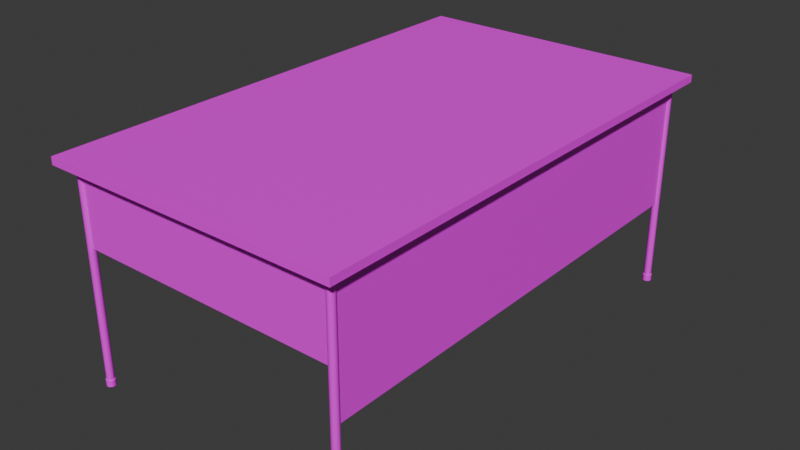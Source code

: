 # Source: office_table.blend  (saved by Blender 4.5.90; exported with 4.5.12 LTS)
import bpy
from mathutils import Matrix  # noqa: F401  (used for matrix-valued properties, if any)

bpy.ops.wm.read_factory_settings(use_empty=True)
scene = bpy.context.scene
scene.name = 'Scene'

# ---- images (referenced by path relative to the original .blend; pixels are not part of the script)
import os
ASSET_DIR = os.environ.get("B2B_ASSET_DIR", "")  # directory of the original .blend (textures are referenced by path, not embedded)
HERE = os.path.dirname(os.path.abspath(__file__))  # packed textures are extracted next to this script under _unpacked/

def load_image(name, relpath, width, height, colorspace="sRGB"):
    """Load a texture the original file referenced (path relative to the .blend, or extracted next to this script)."""
    p = next((c for c in (os.path.join(HERE, relpath), os.path.join(ASSET_DIR, relpath)) if relpath and os.path.exists(c)), "")
    if p:
        img = bpy.data.images.load(p, check_existing=True)
        img.name = name
    else:  # same state as the original file: an image datablock whose file is absent (Cycles renders it pink)
        img = bpy.data.images.new(name, width, height)
        img.source = "FILE"
        img.filepath = "//" + (relpath or name)
    img.colorspace_settings.name = colorspace
    return img
img_pale_wood_png = load_image('pale_wood.png', 'pale_wood.png', 1024, 1024, 'sRGB')
img_black_plastic_png = load_image('black_plastic.png', 'black_plastic.png', 1024, 1024, 'sRGB')

# ---- materials (node trees are filled in below, after node groups)
mat_wood = bpy.data.materials.new('wood')
mat_wood.alpha_threshold = 0.0
mat_wood.roughness = 0.5
mat_wood.line_color = (0.0, 0.0, 0.0, 1.0)
mat_black_plastic = bpy.data.materials.new('black_plastic')

# ---- material node trees
mat_wood.use_nodes = True; mat_wood.node_tree.nodes.clear()
_N = mat_wood.node_tree.nodes; _L = mat_wood.node_tree.links
n0 = _N.new('ShaderNodeOutputMaterial'); n0.name = 'Material Output'; n0.location = (200, 100)
n1 = _N.new('ShaderNodeBsdfPrincipled'); n1.name = 'Principled BSDF'; n1.location = (-200, 100)
n1.inputs[3].default_value = 1.45
n2 = _N.new('ShaderNodeTexImage'); n2.name = 'Текстура изображения'; n2.location = (-490, 80)
n2.image = img_pale_wood_png
_L.new(n1.outputs[0], n0.inputs[0])
_L.new(n2.outputs[0], n1.inputs[0])
n0.is_active_output = True
mat_black_plastic.use_nodes = True; mat_black_plastic.node_tree.nodes.clear()
_N = mat_black_plastic.node_tree.nodes; _L = mat_black_plastic.node_tree.links
n0 = _N.new('ShaderNodeBsdfPrincipled'); n0.name = 'Принципиальный BSDF'; n0.location = (-200, 100)
n1 = _N.new('ShaderNodeOutputMaterial'); n1.name = 'Вывод материала'; n1.location = (200, 100)
n2 = _N.new('ShaderNodeTexImage'); n2.name = 'Текстура изображения'; n2.location = (-490, 80)
n2.image = img_black_plastic_png
_L.new(n0.outputs[0], n1.inputs[0])
_L.new(n2.outputs[0], n0.inputs[0])
n1.is_active_output = True

# ---- world
world_world = bpy.data.worlds.new('World'); scene.world = world_world
world_world.use_nodes = True; world_world.node_tree.nodes.clear()
_N = world_world.node_tree.nodes; _L = world_world.node_tree.links
n0 = _N.new('ShaderNodeOutputWorld'); n0.name = 'World Output'; n0.location = (200, 100)
n1 = _N.new('ShaderNodeBackground'); n1.name = 'Background'; n1.location = (-200, 100)
n1.inputs[0].default_value = (0.05088, 0.05088, 0.05088, 1.0)
_L.new(n1.outputs[0], n0.inputs[0])
n0.is_active_output = True
world_world.color = (0.05088, 0.05088, 0.05088)
world_world.sun_shadow_jitter_overblur = 0.0

# ---- meshes
me_cube = bpy.data.meshes.new('Cube')
me_cube.from_pydata([(1.0, 1.0, 1.889), (1.0, -1.0, 1.889), (-1.0, 1.0, 1.889), (-1.0, -1.0, 1.889), (1.0, -1.0, 1.956), (-1.0, -1.0, 1.956), (1.0, 1.0, 1.956), (-1.0, 1.0, 1.956), (0.8958, -0.925, 0.7778), (0.8958, -0.925, 1.889), (0.8958, 0.925, 0.7778), (0.8958, 0.925, 1.889), (0.9125, -0.925, 0.7778), (0.9125, -0.925, 1.889), (0.9125, 0.925, 0.7778), (0.9125, 0.925, 1.889), (0.8833, 0.932, 1.222), (0.8833, 0.932, 1.889), (-0.8833, 0.932, 1.222), (-0.8833, 0.932, 1.889), (0.8833, 0.942, 1.222), (0.8833, 0.942, 1.889), (-0.8833, 0.942, 1.222), (-0.8833, 0.942, 1.889), (0.8833, -0.942, 1.222), (0.8833, -0.942, 1.889), (-0.8833, -0.942, 1.222), (-0.8833, -0.942, 1.889), (0.8833, -0.932, 1.222), (0.8833, -0.932, 1.889), (-0.8833, -0.932, 1.222), (-0.8833, -0.932, 1.889), (-0.9042, 0.952, 1.889), (-0.8917, 0.95, 1.889), (-0.8825, 0.9445, 1.889), (-0.8792, 0.937, 1.889), (-0.8825, 0.9295, 1.889), (-0.8917, 0.924, 1.889), (-0.9042, 0.922, 1.889), (-0.9167, 0.924, 1.889), (-0.9258, 0.9295, 1.889), (-0.9292, 0.937, 1.889), (-0.9258, 0.9445, 1.889), (-0.9167, 0.95, 1.889), (-0.9042, 0.952, 0.05667), (-0.8917, 0.95, 0.05667), (-0.8825, 0.9445, 0.05667), (-0.8792, 0.937, 0.05667), (-0.8825, 0.9295, 0.05667), (-0.8917, 0.924, 0.05667), (-0.9042, 0.922, 0.05667), (-0.9167, 0.924, 0.05667), (-0.9258, 0.9295, 0.05667), (-0.9292, 0.937, 0.05667), (-0.9258, 0.9445, 0.05667), (-0.9167, 0.95, 0.05667), (-0.9042, 0.955, 1.192e-07), (-0.8892, 0.9526, 1.192e-07), (-0.8782, 0.946, 1.192e-07), (-0.8742, 0.937, 1.192e-07), (-0.8782, 0.928, 1.192e-07), (-0.8892, 0.9214, 1.192e-07), (-0.9042, 0.919, 1.192e-07), (-0.9192, 0.9214, 1.192e-07), (-0.9301, 0.928, 1.192e-07), (-0.9342, 0.937, 1.192e-07), (-0.9301, 0.946, 1.192e-07), (-0.9192, 0.9526, 1.192e-07), (-0.9042, 0.955, 0.05667), (-0.8892, 0.9526, 0.05667), (-0.8782, 0.946, 0.05667), (-0.8742, 0.937, 0.05667), (-0.8782, 0.928, 0.05667), (-0.8892, 0.9214, 0.05667), (-0.9042, 0.919, 0.05667), (-0.9192, 0.9214, 0.05667), (-0.9301, 0.928, 0.05667), (-0.9342, 0.937, 0.05667), (-0.9301, 0.946, 0.05667), (-0.9192, 0.9526, 0.05667), (0.9042, 0.952, 1.889), (0.8917, 0.95, 1.889), (0.8825, 0.9445, 1.889), (0.8792, 0.937, 1.889), (0.8825, 0.9295, 1.889), (0.8917, 0.924, 1.889), (0.9042, 0.922, 1.889), (0.9167, 0.924, 1.889), (0.9258, 0.9295, 1.889), (0.9292, 0.937, 1.889), (0.9258, 0.9445, 1.889), (0.9167, 0.95, 1.889), (0.9042, 0.952, 0.05667), (0.8917, 0.95, 0.05667), (0.8825, 0.9445, 0.05667), (0.8792, 0.937, 0.05667), (0.8825, 0.9295, 0.05667), (0.8917, 0.924, 0.05667), (0.9042, 0.922, 0.05667), (0.9167, 0.924, 0.05667), (0.9258, 0.9295, 0.05667), (0.9292, 0.937, 0.05667), (0.9258, 0.9445, 0.05667), (0.9167, 0.95, 0.05667), (0.9042, 0.955, 1.192e-07), (0.8892, 0.9526, 1.192e-07), (0.8782, 0.946, 1.192e-07), (0.8742, 0.937, 1.192e-07), (0.8782, 0.928, 1.192e-07), (0.8892, 0.9214, 1.192e-07), (0.9042, 0.919, 1.192e-07), (0.9192, 0.9214, 1.192e-07), (0.9301, 0.928, 1.192e-07), (0.9342, 0.937, 1.192e-07), (0.9301, 0.946, 1.192e-07), (0.9192, 0.9526, 1.192e-07), (0.9042, 0.955, 0.05667), (0.8892, 0.9526, 0.05667), (0.8782, 0.946, 0.05667), (0.8742, 0.937, 0.05667), (0.8782, 0.928, 0.05667), (0.8892, 0.9214, 0.05667), (0.9042, 0.919, 0.05667), (0.9192, 0.9214, 0.05667), (0.9301, 0.928, 0.05667), (0.9342, 0.937, 0.05667), (0.9301, 0.946, 0.05667), (0.9192, 0.9526, 0.05667), (-0.9042, -0.952, 1.889), (-0.8917, -0.95, 1.889), (-0.8825, -0.9445, 1.889), (-0.8792, -0.937, 1.889), (-0.8825, -0.9295, 1.889), (-0.8917, -0.924, 1.889), (-0.9042, -0.922, 1.889), (-0.9167, -0.924, 1.889), (-0.9258, -0.9295, 1.889), (-0.9292, -0.937, 1.889), (-0.9258, -0.9445, 1.889), (-0.9167, -0.95, 1.889), (-0.9042, -0.952, 0.05667), (-0.8917, -0.95, 0.05667), (-0.8825, -0.9445, 0.05667), (-0.8792, -0.937, 0.05667), (-0.8825, -0.9295, 0.05667), (-0.8917, -0.924, 0.05667), (-0.9042, -0.922, 0.05667), (-0.9167, -0.924, 0.05667), (-0.9258, -0.9295, 0.05667), (-0.9292, -0.937, 0.05667), (-0.9258, -0.9445, 0.05667), (-0.9167, -0.95, 0.05667), (-0.9042, -0.955, 1.192e-07), (-0.8892, -0.9526, 1.192e-07), (-0.8782, -0.946, 1.192e-07), (-0.8742, -0.937, 1.192e-07), (-0.8782, -0.928, 1.192e-07), (-0.8892, -0.9214, 1.192e-07), (-0.9042, -0.919, 1.192e-07), (-0.9192, -0.9214, 1.192e-07), (-0.9301, -0.928, 1.192e-07), (-0.9342, -0.937, 1.192e-07), (-0.9301, -0.946, 1.192e-07), (-0.9192, -0.9526, 1.192e-07), (-0.9042, -0.955, 0.05667), (-0.8892, -0.9526, 0.05667), (-0.8782, -0.946, 0.05667), (-0.8742, -0.937, 0.05667), (-0.8782, -0.928, 0.05667), (-0.8892, -0.9214, 0.05667), (-0.9042, -0.919, 0.05667), (-0.9192, -0.9214, 0.05667), (-0.9301, -0.928, 0.05667), (-0.9342, -0.937, 0.05667), (-0.9301, -0.946, 0.05667), (-0.9192, -0.9526, 0.05667), (0.9042, -0.952, 1.889), (0.8917, -0.95, 1.889), (0.8825, -0.9445, 1.889), (0.8792, -0.937, 1.889), (0.8825, -0.9295, 1.889), (0.8917, -0.924, 1.889), (0.9042, -0.922, 1.889), (0.9167, -0.924, 1.889), (0.9258, -0.9295, 1.889), (0.9292, -0.937, 1.889), (0.9258, -0.9445, 1.889), (0.9167, -0.95, 1.889), (0.9042, -0.952, 0.05667), (0.8917, -0.95, 0.05667), (0.8825, -0.9445, 0.05667), (0.8792, -0.937, 0.05667), (0.8825, -0.9295, 0.05667), (0.8917, -0.924, 0.05667), (0.9042, -0.922, 0.05667), (0.9167, -0.924, 0.05667), (0.9258, -0.9295, 0.05667), (0.9292, -0.937, 0.05667), (0.9258, -0.9445, 0.05667), (0.9167, -0.95, 0.05667), (0.9042, -0.955, 1.192e-07), (0.8892, -0.9526, 1.192e-07), (0.8782, -0.946, 1.192e-07), (0.8742, -0.937, 1.192e-07), (0.8782, -0.928, 1.192e-07), (0.8892, -0.9214, 1.192e-07), (0.9042, -0.919, 1.192e-07), (0.9192, -0.9214, 1.192e-07), (0.9301, -0.928, 1.192e-07), (0.9342, -0.937, 1.192e-07), (0.9301, -0.946, 1.192e-07), (0.9192, -0.9526, 1.192e-07), (0.9042, -0.955, 0.05667), (0.8892, -0.9526, 0.05667), (0.8782, -0.946, 0.05667), (0.8742, -0.937, 0.05667), (0.8782, -0.928, 0.05667), (0.8892, -0.9214, 0.05667), (0.9042, -0.919, 0.05667), (0.9192, -0.9214, 0.05667), (0.9301, -0.928, 0.05667), (0.9342, -0.937, 0.05667), (0.9301, -0.946, 0.05667), (0.9192, -0.9526, 0.05667), (-0.8333, 0.35, 1.0), (-0.8333, 0.35, 1.889), (-0.8333, 0.85, 1.0), (-0.8333, 0.85, 1.889), (0.3333, 0.35, 1.0), (0.3333, 0.35, 1.889), (0.3333, 0.85, 1.0), (0.3333, 0.85, 1.889), (-0.8333, 0.35, 1.444), (-0.8333, 0.85, 1.444), (0.3333, 0.85, 1.444), (0.3333, 0.35, 1.444), (-0.8333, 0.37, 1.48), (-0.8333, 0.37, 1.853), (-0.8333, 0.83, 1.853), (-0.8333, 0.83, 1.48), (-0.8333, 0.37, 1.036), (-0.8333, 0.37, 1.409), (-0.8333, 0.83, 1.409), (-0.8333, 0.83, 1.036), (0.08333, 0.37, 1.036), (0.08333, 0.37, 1.409), (0.08333, 0.83, 1.036), (0.08333, 0.83, 1.409), (0.08333, 0.37, 1.48), (0.08333, 0.37, 1.853), (0.08333, 0.83, 1.48), (0.08333, 0.83, 1.853)], [], [(0, 2, 7, 6), (3, 1, 4, 5), (1, 0, 6, 4), (2, 3, 5, 7), (7, 5, 4, 6), (3, 2, 0, 1), (8, 9, 11, 10), (10, 11, 15, 14), (14, 15, 13, 12), (12, 13, 9, 8), (10, 14, 12, 8), (15, 11, 9, 13), (16, 17, 19, 18), (18, 19, 23, 22), (22, 23, 21, 20), (20, 21, 17, 16), (18, 22, 20, 16), (23, 19, 17, 21), (24, 25, 27, 26), (26, 27, 31, 30), (30, 31, 29, 28), (28, 29, 25, 24), (26, 30, 28, 24), (31, 27, 25, 29), (44, 32, 33, 45), (45, 33, 34, 46), (46, 34, 35, 47), (47, 35, 36, 48), (48, 36, 37, 49), (49, 37, 38, 50), (50, 38, 39, 51), (51, 39, 40, 52), (52, 40, 41, 53), (53, 41, 42, 54), (33, 32, 43, 42, 41, 40, 39, 38, 37, 36, 35, 34), (54, 42, 43, 55), (55, 43, 32, 44), (46, 47, 71, 70), (53, 54, 78, 77), (50, 51, 75, 74), (47, 48, 72, 71), (54, 55, 79, 78), (44, 45, 69, 68), (51, 52, 76, 75), (48, 49, 73, 72), (55, 44, 68, 79), (45, 46, 70, 69), (52, 53, 77, 76), (49, 50, 74, 73), (56, 57, 58, 59, 60, 61, 62, 63, 64, 65, 66, 67), (67, 79, 68, 56), (66, 78, 79, 67), (65, 77, 78, 66), (64, 76, 77, 65), (63, 75, 76, 64), (62, 74, 75, 63), (61, 73, 74, 62), (60, 72, 73, 61), (59, 71, 72, 60), (58, 70, 71, 59), (57, 69, 70, 58), (56, 68, 69, 57), (92, 93, 81, 80), (93, 94, 82, 81), (94, 95, 83, 82), (95, 96, 84, 83), (96, 97, 85, 84), (97, 98, 86, 85), (98, 99, 87, 86), (99, 100, 88, 87), (100, 101, 89, 88), (101, 102, 90, 89), (81, 82, 83, 84, 85, 86, 87, 88, 89, 90, 91, 80), (102, 103, 91, 90), (103, 92, 80, 91), (94, 118, 119, 95), (101, 125, 126, 102), (98, 122, 123, 99), (95, 119, 120, 96), (102, 126, 127, 103), (92, 116, 117, 93), (99, 123, 124, 100), (96, 120, 121, 97), (103, 127, 116, 92), (93, 117, 118, 94), (100, 124, 125, 101), (97, 121, 122, 98), (104, 115, 114, 113, 112, 111, 110, 109, 108, 107, 106, 105), (115, 104, 116, 127), (114, 115, 127, 126), (113, 114, 126, 125), (112, 113, 125, 124), (111, 112, 124, 123), (110, 111, 123, 122), (109, 110, 122, 121), (108, 109, 121, 120), (107, 108, 120, 119), (106, 107, 119, 118), (105, 106, 118, 117), (104, 105, 117, 116), (140, 141, 129, 128), (141, 142, 130, 129), (142, 143, 131, 130), (143, 144, 132, 131), (144, 145, 133, 132), (145, 146, 134, 133), (146, 147, 135, 134), (147, 148, 136, 135), (148, 149, 137, 136), (149, 150, 138, 137), (129, 130, 131, 132, 133, 134, 135, 136, 137, 138, 139, 128), (150, 151, 139, 138), (151, 140, 128, 139), (142, 166, 167, 143), (149, 173, 174, 150), (146, 170, 171, 147), (143, 167, 168, 144), (150, 174, 175, 151), (140, 164, 165, 141), (147, 171, 172, 148), (144, 168, 169, 145), (151, 175, 164, 140), (141, 165, 166, 142), (148, 172, 173, 149), (145, 169, 170, 146), (152, 163, 162, 161, 160, 159, 158, 157, 156, 155, 154, 153), (163, 152, 164, 175), (162, 163, 175, 174), (161, 162, 174, 173), (160, 161, 173, 172), (159, 160, 172, 171), (158, 159, 171, 170), (157, 158, 170, 169), (156, 157, 169, 168), (155, 156, 168, 167), (154, 155, 167, 166), (153, 154, 166, 165), (152, 153, 165, 164), (188, 176, 177, 189), (189, 177, 178, 190), (190, 178, 179, 191), (191, 179, 180, 192), (192, 180, 181, 193), (193, 181, 182, 194), (194, 182, 183, 195), (195, 183, 184, 196), (196, 184, 185, 197), (197, 185, 186, 198), (177, 176, 187, 186, 185, 184, 183, 182, 181, 180, 179, 178), (198, 186, 187, 199), (199, 187, 176, 188), (190, 191, 215, 214), (197, 198, 222, 221), (194, 195, 219, 218), (191, 192, 216, 215), (198, 199, 223, 222), (188, 189, 213, 212), (195, 196, 220, 219), (192, 193, 217, 216), (199, 188, 212, 223), (189, 190, 214, 213), (196, 197, 221, 220), (193, 194, 218, 217), (200, 201, 202, 203, 204, 205, 206, 207, 208, 209, 210, 211), (211, 223, 212, 200), (210, 222, 223, 211), (209, 221, 222, 210), (208, 220, 221, 209), (207, 219, 220, 208), (206, 218, 219, 207), (205, 217, 218, 206), (204, 216, 217, 205), (203, 215, 216, 204), (202, 214, 215, 203), (201, 213, 214, 202), (200, 212, 213, 201), (241, 242, 247, 245), (233, 227, 231, 234), (234, 231, 229, 235), (235, 229, 225, 232), (226, 230, 228, 224), (231, 227, 225, 229), (228, 235, 232, 224), (230, 234, 235, 228), (226, 233, 234, 230), (239, 236, 248, 250), (232, 225, 237, 236), (225, 227, 238, 237), (227, 233, 239, 238), (233, 232, 236, 239), (224, 232, 241, 240), (232, 233, 242, 241), (233, 226, 243, 242), (226, 224, 240, 243), (244, 245, 247, 246), (240, 241, 245, 244), (237, 238, 251, 249), (242, 243, 246, 247), (236, 237, 249, 248), (243, 240, 244, 246), (238, 239, 250, 251), (248, 249, 251, 250)])
me_cube.polygons.foreach_set('use_smooth', [0, 0, 0, 0, 0, 0, 0, 0, 0, 0, 0, 0, 0, 0, 0, 0, 0, 0, 0, 0, 0, 0, 0, 0, 1, 1, 1, 1, 1, 1, 1, 1, 1, 1, 1, 1, 1, 1, 1, 1, 1, 1, 1, 1, 1, 1, 1, 1, 1, 1, 1, 1, 1, 1, 1, 1, 1, 1, 1, 1, 1, 1, 1, 1, 1, 1, 1, 1, 1, 1, 1, 1, 1, 1, 1, 1, 1, 1, 1, 1, 1, 1, 1, 1, 1, 1, 1, 1, 1, 1, 1, 1, 1, 1, 1, 1, 1, 1, 1, 1, 1, 1, 1, 1, 1, 1, 1, 1, 1, 1, 1, 1, 1, 1, 1, 1, 1, 1, 1, 1, 1, 1, 1, 1, 1, 1, 1, 1, 1, 1, 1, 1, 1, 1, 1, 1, 1, 1, 1, 1, 1, 1, 1, 1, 1, 1, 1, 1, 1, 1, 1, 1, 1, 1, 1, 1, 1, 1, 1, 1, 1, 1, 1, 1, 1, 1, 1, 1, 1, 1, 1, 1, 1, 1, 1, 1, 0, 0, 0, 0, 0, 0, 0, 0, 0, 0, 0, 0, 0, 0, 0, 0, 0, 0, 0, 0, 0, 0, 0, 0, 0, 0])
me_cube.polygons.foreach_set('material_index', [0, 0, 0, 0, 0, 0, 1, 1, 1, 1, 1, 1, 1, 1, 1, 1, 1, 1, 1, 1, 1, 1, 1, 1, 1, 1, 1, 1, 1, 1, 1, 1, 1, 1, 1, 1, 1, 1, 1, 1, 1, 1, 1, 1, 1, 1, 1, 1, 1, 1, 1, 1, 1, 1, 1, 1, 1, 1, 1, 1, 1, 1, 1, 1, 1, 1, 1, 1, 1, 1, 1, 1, 1, 1, 1, 1, 1, 1, 1, 1, 1, 1, 1, 1, 1, 1, 1, 1, 1, 1, 1, 1, 1, 1, 1, 1, 1, 1, 1, 1, 1, 1, 1, 1, 1, 1, 1, 1, 1, 1, 1, 1, 1, 1, 1, 1, 1, 1, 1, 1, 1, 1, 1, 1, 1, 1, 1, 1, 1, 1, 1, 1, 1, 1, 1, 1, 1, 1, 1, 1, 1, 1, 1, 1, 1, 1, 1, 1, 1, 1, 1, 1, 1, 1, 1, 1, 1, 1, 1, 1, 1, 1, 1, 1, 1, 1, 1, 1, 1, 1, 1, 1, 1, 1, 1, 1, 1, 1, 1, 1, 1, 1, 1, 1, 1, 1, 1, 1, 1, 1, 1, 1, 1, 1, 1, 1, 1, 1, 1, 1, 1, 1])
_k = set([(32, 33), (32, 43), (33, 34), (34, 35), (35, 36), (36, 37), (37, 38), (38, 39), (39, 40), (40, 41), (41, 42), (42, 43), (44, 45), (44, 55), (45, 46), (46, 47), (47, 48), (48, 49), (49, 50), (50, 51), (51, 52), (52, 53), (53, 54), (54, 55), (56, 57), (56, 67), (57, 58), (58, 59), (59, 60), (60, 61), (61, 62), (62, 63), (63, 64), (64, 65), (65, 66), (66, 67), (68, 69), (68, 79), (69, 70), (70, 71), (71, 72), (72, 73), (73, 74), (74, 75), (75, 76), (76, 77), (77, 78), (78, 79), (80, 81), (80, 91), (81, 82), (82, 83), (83, 84), (84, 85), (85, 86), (86, 87), (87, 88), (88, 89), (89, 90), (90, 91), (92, 93), (92, 103), (93, 94), (94, 95), (95, 96), (96, 97), (97, 98), (98, 99), (99, 100), (100, 101), (101, 102), (102, 103), (104, 105), (104, 115), (105, 106), (106, 107), (107, 108), (108, 109), (109, 110), (110, 111), (111, 112), (112, 113), (113, 114), (114, 115), (116, 117), (116, 127), (117, 118), (118, 119), (119, 120), (120, 121), (121, 122), (122, 123), (123, 124), (124, 125), (125, 126), (126, 127), (128, 129), (128, 139), (129, 130), (130, 131), (131, 132), (132, 133), (133, 134), (134, 135), (135, 136), (136, 137), (137, 138), (138, 139), (140, 141), (140, 151), (141, 142), (142, 143), (143, 144), (144, 145), (145, 146), (146, 147), (147, 148), (148, 149), (149, 150), (150, 151), (152, 153), (152, 163), (153, 154), (154, 155), (155, 156), (156, 157), (157, 158), (158, 159), (159, 160), (160, 161), (161, 162), (162, 163), (164, 165), (164, 175), (165, 166), (166, 167), (167, 168), (168, 169), (169, 170), (170, 171), (171, 172), (172, 173), (173, 174), (174, 175), (176, 177), (176, 187), (177, 178), (178, 179), (179, 180), (180, 181), (181, 182), (182, 183), (183, 184), (184, 185), (185, 186), (186, 187), (188, 189), (188, 199), (189, 190), (190, 191), (191, 192), (192, 193), (193, 194), (194, 195), (195, 196), (196, 197), (197, 198), (198, 199), (200, 201), (200, 211), (201, 202), (202, 203), (203, 204), (204, 205), (205, 206), (206, 207), (207, 208), (208, 209), (209, 210), (210, 211), (212, 213), (212, 223), (213, 214), (214, 215), (215, 216), (216, 217), (217, 218), (218, 219), (219, 220), (220, 221), (221, 222), (222, 223)])
me_cube.attributes.new('sharp_edge', 'BOOLEAN', 'EDGE').data.foreach_set('value', [ (min(e.vertices), max(e.vertices)) in _k for e in me_cube.edges])
_uv = me_cube.uv_layers.new(name='UVMap')
_uv.uv.foreach_set('vector', [0.5179, 0.001358, 0.5179, 0.4986, 0.5014, 0.4986, 0.5014, 0.001358, 0.5372, 0.001358, 0.5372, 0.4986, 0.5206, 0.4986, 0.5206, 0.001358, 0.5565, 0.001358, 0.5565, 0.4986, 0.5399, 0.4986, 0.5399, 0.001358, 0.5758, 0.001358, 0.5758, 0.4986, 0.5592, 0.4986, 0.5592, 0.001358, 0.4986, 0.4986, 0.001358, 0.4986, 0.001358, 0.001358, 0.4986, 0.001358, 0.001358, 0.5014, 0.4986, 0.5014, 0.4986, 0.9986, 0.001358, 0.9986, 0.2325, 0.3839, 0.004945, 0.3839, 0.004945, 0.004945, 0.2325, 0.004945, 0.4443, 0.6213, 0.4443, 0.3938, 0.4477, 0.3938, 0.4477, 0.6213, 0.47, 0.3839, 0.2424, 0.3839, 0.2424, 0.004945, 0.47, 0.004945, 0.4576, 0.6213, 0.4576, 0.3938, 0.461, 0.3938, 0.461, 0.6213, 0.4833, 0.3839, 0.4799, 0.3839, 0.4799, 0.004945, 0.4833, 0.004945, 0.4966, 0.3839, 0.4932, 0.3839, 0.4932, 0.004945, 0.4966, 0.004945, 0.643, 0.752, 0.5065, 0.752, 0.5065, 0.3901, 0.643, 0.3901, 0.4709, 0.5303, 0.4709, 0.3938, 0.4729, 0.3938, 0.4729, 0.5303, 0.1415, 0.7556, 0.004945, 0.7556, 0.004945, 0.3938, 0.1415, 0.3938, 0.4828, 0.5303, 0.4828, 0.3938, 0.4849, 0.3938, 0.4849, 0.5303, 0.6529, 0.3901, 0.655, 0.3901, 0.655, 0.752, 0.6529, 0.752, 0.6669, 0.752, 0.6649, 0.752, 0.6649, 0.3901, 0.6669, 0.3901, 0.2879, 0.7556, 0.1514, 0.7556, 0.1514, 0.3938, 0.2879, 0.3938, 0.4709, 0.6767, 0.4709, 0.5402, 0.4729, 0.5402, 0.4729, 0.6767, 0.4344, 0.7556, 0.2978, 0.7556, 0.2978, 0.3938, 0.4344, 0.3938, 0.4828, 0.6767, 0.4828, 0.5402, 0.4849, 0.5402, 0.4849, 0.6767, 0.6768, 0.3901, 0.6789, 0.3901, 0.6789, 0.752, 0.6768, 0.752, 0.6908, 0.752, 0.6887, 0.752, 0.6887, 0.3901, 0.6908, 0.3901, 0.6235, 0.3802, 0.6235, 0.004945, 0.626, 0.004945, 0.626, 0.3802, 0.626, 0.3802, 0.626, 0.004945, 0.6279, 0.004945, 0.6279, 0.3802, 0.7343, 0.3802, 0.7343, 0.004945, 0.7359, 0.004945, 0.7359, 0.3802, 0.7359, 0.3802, 0.7359, 0.004945, 0.7374, 0.004945, 0.7374, 0.3802, 0.6378, 0.3802, 0.6378, 0.004945, 0.6397, 0.004945, 0.6397, 0.3802, 0.6397, 0.3802, 0.6397, 0.004945, 0.6422, 0.004945, 0.6422, 0.3802, 0.6422, 0.3802, 0.6422, 0.004945, 0.6448, 0.004945, 0.6448, 0.3802, 0.6448, 0.3802, 0.6448, 0.004945, 0.6467, 0.004945, 0.6467, 0.3802, 0.7473, 0.3802, 0.7473, 0.004945, 0.7488, 0.004945, 0.7488, 0.3802, 0.7488, 0.3802, 0.7488, 0.004945, 0.7504, 0.004945, 0.7504, 0.3802, 0.8773, 0.3659, 0.8765, 0.3634, 0.8765, 0.3609, 0.8773, 0.3588, 0.8787, 0.3579, 0.8804, 0.3583, 0.8818, 0.36, 0.8826, 0.3625, 0.8826, 0.3651, 0.8818, 0.3671, 0.8804, 0.368, 0.8787, 0.3676, 0.6191, 0.3802, 0.6191, 0.004945, 0.6209, 0.004945, 0.6209, 0.3802, 0.6209, 0.3802, 0.6209, 0.004945, 0.6235, 0.004945, 0.6235, 0.3802, 0.4501, 0.6332, 0.4487, 0.6322, 0.4489, 0.6312, 0.4506, 0.6323, 0.4471, 0.6424, 0.4487, 0.6419, 0.4489, 0.6428, 0.4469, 0.6434, 0.4449, 0.6368, 0.4449, 0.6394, 0.4443, 0.6398, 0.4443, 0.6367, 0.4487, 0.6322, 0.4471, 0.6327, 0.4469, 0.6317, 0.4489, 0.6312, 0.4487, 0.6419, 0.4501, 0.6402, 0.4506, 0.6408, 0.4489, 0.6428, 0.4509, 0.6378, 0.4509, 0.6352, 0.4515, 0.6348, 0.4515, 0.6379, 0.4449, 0.6394, 0.4457, 0.6414, 0.4452, 0.6423, 0.4443, 0.6398, 0.4471, 0.6327, 0.4457, 0.6343, 0.4452, 0.6338, 0.4469, 0.6317, 0.4501, 0.6402, 0.4509, 0.6378, 0.4515, 0.6379, 0.4506, 0.6408, 0.4509, 0.6352, 0.4501, 0.6332, 0.4506, 0.6323, 0.4515, 0.6348, 0.4457, 0.6414, 0.4471, 0.6424, 0.4469, 0.6434, 0.4452, 0.6423, 0.4457, 0.6343, 0.4449, 0.6368, 0.4443, 0.6367, 0.4452, 0.6338, 0.4709, 0.6933, 0.4709, 0.6902, 0.4718, 0.6877, 0.4735, 0.6866, 0.4755, 0.6872, 0.4772, 0.6892, 0.4781, 0.6921, 0.4781, 0.6952, 0.4772, 0.6977, 0.4755, 0.6988, 0.4735, 0.6982, 0.4718, 0.6962, 0.7831, 0.3695, 0.7831, 0.3579, 0.7861, 0.3579, 0.7861, 0.3695, 0.7808, 0.3695, 0.7808, 0.3579, 0.7831, 0.3579, 0.7831, 0.3695, 0.4935, 0.7853, 0.4935, 0.7737, 0.4953, 0.7737, 0.4953, 0.7853, 0.4916, 0.7853, 0.4916, 0.7737, 0.4935, 0.7737, 0.4935, 0.7853, 0.8097, 0.3695, 0.8097, 0.3579, 0.812, 0.3579, 0.812, 0.3695, 0.8067, 0.3695, 0.8067, 0.3579, 0.8097, 0.3579, 0.8097, 0.3695, 0.8036, 0.3695, 0.8036, 0.3579, 0.8067, 0.3579, 0.8067, 0.3695, 0.8013, 0.3695, 0.8013, 0.3579, 0.8036, 0.3579, 0.8036, 0.3695, 0.4935, 0.8068, 0.4935, 0.7952, 0.4953, 0.7952, 0.4953, 0.8068, 0.4916, 0.8068, 0.4916, 0.7952, 0.4935, 0.7952, 0.4935, 0.8068, 0.7892, 0.3695, 0.7892, 0.3579, 0.7914, 0.3579, 0.7914, 0.3695, 0.7861, 0.3695, 0.7861, 0.3579, 0.7892, 0.3579, 0.7892, 0.3695, 0.5109, 0.3802, 0.5084, 0.3802, 0.5084, 0.004945, 0.5109, 0.004945, 0.5084, 0.3802, 0.5065, 0.3802, 0.5065, 0.004945, 0.5084, 0.004945, 0.7115, 0.3802, 0.71, 0.3802, 0.71, 0.004945, 0.7115, 0.004945, 0.71, 0.3802, 0.7084, 0.3802, 0.7084, 0.004945, 0.71, 0.004945, 0.5341, 0.3802, 0.5322, 0.3802, 0.5322, 0.004945, 0.5341, 0.004945, 0.5322, 0.3802, 0.5297, 0.3802, 0.5297, 0.004945, 0.5322, 0.004945, 0.5297, 0.3802, 0.5271, 0.3802, 0.5271, 0.004945, 0.5297, 0.004945, 0.5271, 0.3802, 0.5253, 0.3802, 0.5253, 0.004945, 0.5271, 0.004945, 0.7245, 0.3802, 0.7229, 0.3802, 0.7229, 0.004945, 0.7245, 0.004945, 0.7229, 0.3802, 0.7214, 0.3802, 0.7214, 0.004945, 0.7229, 0.004945, 0.7219, 0.8958, 0.7205, 0.8975, 0.7189, 0.8979, 0.7175, 0.897, 0.7166, 0.895, 0.7166, 0.8924, 0.7175, 0.8899, 0.7189, 0.8883, 0.7205, 0.8878, 0.7219, 0.8887, 0.7227, 0.8908, 0.7227, 0.8934, 0.5154, 0.3802, 0.5135, 0.3802, 0.5135, 0.004945, 0.5154, 0.004945, 0.5135, 0.3802, 0.5109, 0.3802, 0.5109, 0.004945, 0.5135, 0.004945, 0.4753, 0.7193, 0.4755, 0.7203, 0.4735, 0.7208, 0.4737, 0.7198, 0.4753, 0.7097, 0.4755, 0.7087, 0.4772, 0.7098, 0.4767, 0.7106, 0.4715, 0.7142, 0.4709, 0.7141, 0.4718, 0.7112, 0.4723, 0.7118, 0.4737, 0.7198, 0.4735, 0.7208, 0.4718, 0.7197, 0.4723, 0.7189, 0.4767, 0.7106, 0.4772, 0.7098, 0.4781, 0.7122, 0.4775, 0.7126, 0.4775, 0.7152, 0.4781, 0.7153, 0.4772, 0.7183, 0.4767, 0.7177, 0.4723, 0.7118, 0.4718, 0.7112, 0.4735, 0.7092, 0.4737, 0.7101, 0.4723, 0.7189, 0.4718, 0.7197, 0.4709, 0.7173, 0.4715, 0.7168, 0.4775, 0.7126, 0.4781, 0.7122, 0.4781, 0.7153, 0.4775, 0.7152, 0.4767, 0.7177, 0.4772, 0.7183, 0.4755, 0.7203, 0.4753, 0.7193, 0.4737, 0.7101, 0.4735, 0.7092, 0.4755, 0.7087, 0.4753, 0.7097, 0.4715, 0.7168, 0.4709, 0.7173, 0.4709, 0.7141, 0.4715, 0.7142, 0.488, 0.7153, 0.488, 0.7122, 0.489, 0.7098, 0.4907, 0.7087, 0.4927, 0.7092, 0.4943, 0.7112, 0.4953, 0.7141, 0.4953, 0.7173, 0.4943, 0.7197, 0.4927, 0.7208, 0.4907, 0.7203, 0.489, 0.7183, 0.4527, 0.7309, 0.4496, 0.7309, 0.4496, 0.7193, 0.4527, 0.7193, 0.4549, 0.7309, 0.4527, 0.7309, 0.4527, 0.7193, 0.4549, 0.7193, 0.4935, 0.7423, 0.4916, 0.7423, 0.4916, 0.7307, 0.4935, 0.7307, 0.4953, 0.7423, 0.4935, 0.7423, 0.4935, 0.7307, 0.4953, 0.7307, 0.4731, 0.7423, 0.4709, 0.7423, 0.4709, 0.7307, 0.4731, 0.7307, 0.4762, 0.7423, 0.4731, 0.7423, 0.4731, 0.7307, 0.4762, 0.7307, 0.4793, 0.7423, 0.4762, 0.7423, 0.4762, 0.7307, 0.4793, 0.7307, 0.4815, 0.7423, 0.4793, 0.7423, 0.4793, 0.7307, 0.4815, 0.7307, 0.4935, 0.7638, 0.4916, 0.7638, 0.4916, 0.7522, 0.4935, 0.7522, 0.4953, 0.7638, 0.4935, 0.7638, 0.4935, 0.7522, 0.4953, 0.7522, 0.4465, 0.7309, 0.4443, 0.7309, 0.4443, 0.7193, 0.4465, 0.7193, 0.4496, 0.7309, 0.4465, 0.7309, 0.4465, 0.7193, 0.4496, 0.7193, 0.586, 0.3802, 0.5834, 0.3802, 0.5834, 0.004945, 0.586, 0.004945, 0.5834, 0.3802, 0.5815, 0.3802, 0.5815, 0.004945, 0.5834, 0.004945, 0.6596, 0.3802, 0.6581, 0.3802, 0.6581, 0.004945, 0.6596, 0.004945, 0.6581, 0.3802, 0.6566, 0.3802, 0.6566, 0.004945, 0.6581, 0.004945, 0.6092, 0.3802, 0.6073, 0.3802, 0.6073, 0.004945, 0.6092, 0.004945, 0.6073, 0.3802, 0.6047, 0.3802, 0.6047, 0.004945, 0.6073, 0.004945, 0.6047, 0.3802, 0.6022, 0.3802, 0.6022, 0.004945, 0.6047, 0.004945, 0.6022, 0.3802, 0.6003, 0.3802, 0.6003, 0.004945, 0.6022, 0.004945, 0.6726, 0.3802, 0.6711, 0.3802, 0.6711, 0.004945, 0.6726, 0.004945, 0.6711, 0.3802, 0.6695, 0.3802, 0.6695, 0.004945, 0.6711, 0.004945, 0.7015, 0.8899, 0.7029, 0.8883, 0.7045, 0.8878, 0.7059, 0.8887, 0.7068, 0.8908, 0.7068, 0.8934, 0.7059, 0.8958, 0.7045, 0.8975, 0.7029, 0.8979, 0.7015, 0.897, 0.7007, 0.895, 0.7007, 0.8924, 0.5904, 0.3802, 0.5885, 0.3802, 0.5885, 0.004945, 0.5904, 0.004945, 0.5885, 0.3802, 0.586, 0.3802, 0.586, 0.004945, 0.5885, 0.004945, 0.4471, 0.6547, 0.4469, 0.6538, 0.4489, 0.6533, 0.4487, 0.6543, 0.4471, 0.6644, 0.4469, 0.6654, 0.4452, 0.6643, 0.4457, 0.6635, 0.4509, 0.6598, 0.4515, 0.6599, 0.4506, 0.6629, 0.4501, 0.6623, 0.4487, 0.6543, 0.4489, 0.6533, 0.4506, 0.6544, 0.4501, 0.6552, 0.4457, 0.6635, 0.4452, 0.6643, 0.4443, 0.6618, 0.4449, 0.6614, 0.4449, 0.6588, 0.4443, 0.6587, 0.4452, 0.6558, 0.4457, 0.6564, 0.4501, 0.6623, 0.4506, 0.6629, 0.4489, 0.6649, 0.4487, 0.6639, 0.4501, 0.6552, 0.4506, 0.6544, 0.4515, 0.6568, 0.4509, 0.6572, 0.4449, 0.6614, 0.4443, 0.6618, 0.4443, 0.6587, 0.4449, 0.6588, 0.4457, 0.6564, 0.4452, 0.6558, 0.4469, 0.6538, 0.4471, 0.6547, 0.4487, 0.6639, 0.4489, 0.6649, 0.4469, 0.6654, 0.4471, 0.6644, 0.4509, 0.6572, 0.4515, 0.6568, 0.4515, 0.6599, 0.4509, 0.6598, 0.4443, 0.6808, 0.4452, 0.6778, 0.4469, 0.6758, 0.4489, 0.6753, 0.4506, 0.6764, 0.4515, 0.6788, 0.4515, 0.6819, 0.4506, 0.6849, 0.4489, 0.6869, 0.4469, 0.6874, 0.4452, 0.6863, 0.4443, 0.6839, 0.8303, 0.3695, 0.8272, 0.3695, 0.8272, 0.3579, 0.8303, 0.3579, 0.8325, 0.3695, 0.8303, 0.3695, 0.8303, 0.3579, 0.8325, 0.3579, 0.4935, 0.8283, 0.4916, 0.8283, 0.4916, 0.8167, 0.4935, 0.8167, 0.4953, 0.8283, 0.4935, 0.8283, 0.4935, 0.8167, 0.4953, 0.8167, 0.8447, 0.3695, 0.8424, 0.3695, 0.8424, 0.3579, 0.8447, 0.3579, 0.8477, 0.3695, 0.8447, 0.3695, 0.8447, 0.3579, 0.8477, 0.3579, 0.8508, 0.3695, 0.8477, 0.3695, 0.8477, 0.3579, 0.8508, 0.3579, 0.853, 0.3695, 0.8508, 0.3695, 0.8508, 0.3579, 0.853, 0.3579, 0.4935, 0.8498, 0.4916, 0.8498, 0.4916, 0.8382, 0.4935, 0.8382, 0.4953, 0.8498, 0.4935, 0.8498, 0.4935, 0.8382, 0.4953, 0.8382, 0.8241, 0.3695, 0.8219, 0.3695, 0.8219, 0.3579, 0.8241, 0.3579, 0.8272, 0.3695, 0.8241, 0.3695, 0.8241, 0.3579, 0.8272, 0.3579, 0.5484, 0.3802, 0.5484, 0.004945, 0.551, 0.004945, 0.551, 0.3802, 0.551, 0.3802, 0.551, 0.004945, 0.5529, 0.004945, 0.5529, 0.3802, 0.6825, 0.3802, 0.6825, 0.004945, 0.684, 0.004945, 0.684, 0.3802, 0.684, 0.3802, 0.684, 0.004945, 0.6856, 0.004945, 0.6856, 0.3802, 0.5628, 0.3802, 0.5628, 0.004945, 0.5646, 0.004945, 0.5646, 0.3802, 0.5646, 0.3802, 0.5646, 0.004945, 0.5672, 0.004945, 0.5672, 0.3802, 0.5672, 0.3802, 0.5672, 0.004945, 0.5698, 0.004945, 0.5698, 0.3802, 0.5698, 0.3802, 0.5698, 0.004945, 0.5716, 0.004945, 0.5716, 0.3802, 0.6955, 0.3802, 0.6955, 0.004945, 0.697, 0.004945, 0.697, 0.3802, 0.697, 0.3802, 0.697, 0.004945, 0.6985, 0.004945, 0.6985, 0.3802, 0.7379, 0.8899, 0.7387, 0.8924, 0.7387, 0.895, 0.7379, 0.897, 0.7364, 0.8979, 0.7348, 0.8975, 0.7334, 0.8958, 0.7326, 0.8934, 0.7326, 0.8908, 0.7334, 0.8887, 0.7348, 0.8878, 0.7364, 0.8883, 0.544, 0.3802, 0.544, 0.004945, 0.5459, 0.004945, 0.5459, 0.3802, 0.5459, 0.3802, 0.5459, 0.004945, 0.5484, 0.004945, 0.5484, 0.3802, 0.4895, 0.6968, 0.4909, 0.6978, 0.4907, 0.6988, 0.489, 0.6977, 0.4925, 0.6876, 0.4909, 0.6881, 0.4907, 0.6872, 0.4927, 0.6866, 0.4947, 0.6932, 0.4947, 0.6906, 0.4953, 0.6902, 0.4953, 0.6933, 0.4909, 0.6978, 0.4925, 0.6973, 0.4927, 0.6982, 0.4907, 0.6988, 0.4909, 0.6881, 0.4895, 0.6898, 0.489, 0.6892, 0.4907, 0.6872, 0.4886, 0.6922, 0.4886, 0.6948, 0.488, 0.6952, 0.488, 0.6921, 0.4947, 0.6906, 0.4939, 0.6886, 0.4943, 0.6877, 0.4953, 0.6902, 0.4925, 0.6973, 0.4939, 0.6957, 0.4943, 0.6962, 0.4927, 0.6982, 0.4895, 0.6898, 0.4886, 0.6922, 0.488, 0.6921, 0.489, 0.6892, 0.4886, 0.6948, 0.4895, 0.6968, 0.489, 0.6977, 0.488, 0.6952, 0.4939, 0.6886, 0.4925, 0.6876, 0.4927, 0.6866, 0.4943, 0.6877, 0.4939, 0.6957, 0.4947, 0.6932, 0.4953, 0.6933, 0.4943, 0.6962, 0.4515, 0.7028, 0.4515, 0.7059, 0.4506, 0.7083, 0.4489, 0.7094, 0.4469, 0.7089, 0.4452, 0.7069, 0.4443, 0.704, 0.4443, 0.7008, 0.4452, 0.6984, 0.4469, 0.6973, 0.4489, 0.6978, 0.4506, 0.6998, 0.4465, 0.7524, 0.4465, 0.7408, 0.4496, 0.7408, 0.4496, 0.7524, 0.4443, 0.7524, 0.4443, 0.7408, 0.4465, 0.7408, 0.4465, 0.7524, 0.8648, 0.3695, 0.8648, 0.3579, 0.8666, 0.3579, 0.8666, 0.3695, 0.8629, 0.3695, 0.8629, 0.3579, 0.8648, 0.3579, 0.8648, 0.3695, 0.7687, 0.3695, 0.7687, 0.3579, 0.7709, 0.3579, 0.7709, 0.3695, 0.7656, 0.3695, 0.7656, 0.3579, 0.7687, 0.3579, 0.7687, 0.3695, 0.7625, 0.3695, 0.7625, 0.3579, 0.7656, 0.3579, 0.7656, 0.3695, 0.7603, 0.3695, 0.7603, 0.3579, 0.7625, 0.3579, 0.7625, 0.3695, 0.4935, 0.8713, 0.4935, 0.8597, 0.4953, 0.8597, 0.4953, 0.8713, 0.4916, 0.8713, 0.4916, 0.8597, 0.4935, 0.8597, 0.4935, 0.8713, 0.4527, 0.7524, 0.4527, 0.7408, 0.4549, 0.7408, 0.4549, 0.7524, 0.4496, 0.7524, 0.4496, 0.7408, 0.4527, 0.7408, 0.4527, 0.7524, 0.1091, 0.7655, 0.2033, 0.7655, 0.2033, 0.9533, 0.1091, 0.9533, 0.7917, 0.6291, 0.7007, 0.6291, 0.7007, 0.3901, 0.7917, 0.3901, 0.8926, 0.6788, 0.8926, 0.5878, 0.9951, 0.5878, 0.9951, 0.6788, 0.7917, 0.8779, 0.7007, 0.8779, 0.7007, 0.639, 0.7917, 0.639, 0.8627, 0.004945, 0.8627, 0.2439, 0.7603, 0.2439, 0.7603, 0.004945, 0.975, 0.004945, 0.975, 0.2439, 0.8726, 0.2439, 0.8726, 0.004945, 0.8828, 0.8779, 0.7917, 0.8779, 0.7917, 0.639, 0.8828, 0.639, 0.8926, 0.7698, 0.8926, 0.6788, 0.9951, 0.6788, 0.9951, 0.7698, 0.8828, 0.6291, 0.7917, 0.6291, 0.7917, 0.3901, 0.8828, 0.3901, 0.6007, 0.9496, 0.5065, 0.9496, 0.5065, 0.7619, 0.6007, 0.7619, 0.8926, 0.8707, 0.8926, 0.7797, 0.8967, 0.787, 0.8967, 0.8635, 0.8926, 0.7797, 0.9951, 0.7797, 0.991, 0.787, 0.8967, 0.787, 0.9951, 0.7797, 0.9951, 0.8707, 0.991, 0.8635, 0.991, 0.787, 0.9951, 0.8707, 0.8926, 0.8707, 0.8967, 0.8635, 0.991, 0.8635, 0.8926, 0.9618, 0.8926, 0.8707, 0.8967, 0.878, 0.8967, 0.9545, 0.8926, 0.8707, 0.9951, 0.8707, 0.991, 0.878, 0.8967, 0.878, 0.9951, 0.8707, 0.9951, 0.9618, 0.991, 0.9545, 0.991, 0.878, 0.9951, 0.9618, 0.8926, 0.9618, 0.8967, 0.9545, 0.991, 0.9545, 0.8367, 0.348, 0.7603, 0.348, 0.7603, 0.2538, 0.8367, 0.2538, 0.6871, 0.9496, 0.6106, 0.9496, 0.6106, 0.7619, 0.6871, 0.7619, 0.2132, 0.7655, 0.3074, 0.7655, 0.3074, 0.9533, 0.2132, 0.9533, 0.4036, 0.7655, 0.4801, 0.7655, 0.4801, 0.9533, 0.4036, 0.9533, 0.9691, 0.5779, 0.8926, 0.5779, 0.8926, 0.3901, 0.9691, 0.3901, 0.09916, 0.9533, 0.004945, 0.9533, 0.004945, 0.7655, 0.09916, 0.7655, 0.3173, 0.7655, 0.3937, 0.7655, 0.3937, 0.9533, 0.3173, 0.9533, 0.9231, 0.348, 0.8466, 0.348, 0.8466, 0.2538, 0.9231, 0.2538])
me_cube.materials.append(mat_wood)
me_cube.materials.append(mat_black_plastic)
me_cube.use_mirror_vertex_groups = False
me_cube.update()
me_004 = bpy.data.meshes.new('Куб.004')
me_004.from_pydata([(1.375, -0.915, -0.415), (1.345, -0.885, 0.415), (1.375, 0.915, -0.415), (1.345, 0.885, 0.415), (-5.96e-08, -0.915, -0.415), (0.03, -0.885, 0.415), (-5.96e-08, 0.915, -0.415), (0.03, 0.885, 0.415), (1.375, -0.915, 0.415), (1.375, 0.915, 0.415), (-5.96e-08, -0.915, 0.415), (-5.96e-08, 0.915, 0.415), (1.345, -0.885, -0.335), (1.345, 0.885, -0.335), (0.03, -0.885, -0.335), (0.03, 0.885, -0.335), (-0.05066, -0.168, -0.035), (-0.05066, -0.168, 0.035), (-0.01566, -0.168, -0.035), (-0.01566, -0.168, 0.035), (-0.04939, -0.186, -0.035), (-0.04939, -0.186, 0.035), (-0.01527, -0.1736, -0.035), (-0.01527, -0.1736, 0.035), (-0.04565, -0.2032, -0.035), (-0.04565, -0.2032, 0.035), (-0.01411, -0.1789, -0.035), (-0.01411, -0.1789, 0.035), (-0.03961, -0.2185, -0.035), (-0.03961, -0.2185, 0.035), (-0.01225, -0.1836, -0.035), (-0.01225, -0.1836, 0.035), (-0.03159, -0.2314, -0.035), (-0.03159, -0.2314, 0.035), (-0.009766, -0.1876, -0.035), (-0.009766, -0.1876, 0.035), (-0.02198, -0.241, -0.035), (-0.02198, -0.241, 0.035), (-0.006796, -0.1906, -0.035), (-0.006796, -0.1906, 0.035), (-0.01127, -0.247, -0.035), (-0.01127, -0.247, 0.035), (-0.003485, -0.1924, -0.035), (-0.003485, -0.1924, 0.035), (5.96e-08, -0.2491, -0.035), (5.96e-08, -0.2491, 0.035), (5.96e-08, -0.1931, -0.035), (5.96e-08, -0.1931, 0.035), (-0.05066, 0.168, -0.035), (-0.05066, 0.168, 0.035), (-0.01566, 0.168, -0.035), (-0.01566, 0.168, 0.035), (-0.04939, 0.186, -0.035), (-0.04939, 0.186, 0.035), (-0.01527, 0.1736, -0.035), (-0.01527, 0.1736, 0.035), (-0.04565, 0.2032, -0.035), (-0.04565, 0.2032, 0.035), (-0.01411, 0.1789, -0.035), (-0.01411, 0.1789, 0.035), (-0.03961, 0.2185, -0.035), (-0.03961, 0.2185, 0.035), (-0.01225, 0.1836, -0.035), (-0.01225, 0.1836, 0.035), (-0.03159, 0.2314, -0.035), (-0.03159, 0.2314, 0.035), (-0.009766, 0.1876, -0.035), (-0.009766, 0.1876, 0.035), (-0.02198, 0.241, -0.035), (-0.02198, 0.241, 0.035), (-0.006796, 0.1906, -0.035), (-0.006796, 0.1906, 0.035), (-0.01127, 0.247, -0.035), (-0.01127, 0.247, 0.035), (-0.003485, 0.1924, -0.035), (-0.003485, 0.1924, 0.035), (5.96e-08, 0.2491, -0.035), (5.96e-08, 0.2491, 0.035), (5.96e-08, 0.1931, -0.035), (5.96e-08, 0.1931, 0.035)], [], [(0, 8, 10, 4), (0, 2, 9, 8), (4, 10, 11, 6), (9, 2, 6, 11), (2, 0, 4, 6), (7, 5, 14, 15), (3, 1, 8, 9), (5, 7, 11, 10), (1, 5, 10, 8), (7, 3, 9, 11), (12, 13, 15, 14), (5, 1, 12, 14), (1, 3, 13, 12), (3, 7, 15, 13), (48, 16, 17, 49), (19, 17, 21, 23), (18, 50, 51, 19), (16, 48, 50, 18), (22, 23, 27, 26), (18, 19, 23, 22), (17, 16, 20, 21), (16, 18, 22, 20), (24, 26, 30, 28), (20, 22, 26, 24), (21, 20, 24, 25), (23, 21, 25, 27), (31, 29, 33, 35), (25, 24, 28, 29), (27, 25, 29, 31), (26, 27, 31, 30), (32, 34, 38, 36), (30, 31, 35, 34), (28, 30, 34, 32), (29, 28, 32, 33), (36, 38, 42, 40), (33, 32, 36, 37), (35, 33, 37, 39), (34, 35, 39, 38), (43, 41, 45, 47), (37, 36, 40, 41), (39, 37, 41, 43), (38, 39, 43, 42), (46, 47, 45, 44), (42, 43, 47, 46), (40, 42, 46, 44), (41, 40, 44, 45), (51, 55, 53, 49), (19, 51, 49, 17), (54, 58, 59, 55), (50, 54, 55, 51), (49, 53, 52, 48), (48, 52, 54, 50), (56, 60, 62, 58), (52, 56, 58, 54), (53, 57, 56, 52), (55, 59, 57, 53), (63, 67, 65, 61), (57, 61, 60, 56), (59, 63, 61, 57), (58, 62, 63, 59), (64, 68, 70, 66), (62, 66, 67, 63), (60, 64, 66, 62), (61, 65, 64, 60), (68, 72, 74, 70), (65, 69, 68, 64), (67, 71, 69, 65), (66, 70, 71, 67), (75, 79, 77, 73), (69, 73, 72, 68), (71, 75, 73, 69), (70, 74, 75, 71), (78, 76, 77, 79), (74, 78, 79, 75), (72, 76, 78, 74), (73, 77, 76, 72)])
me_004.polygons.foreach_set('use_smooth', [0, 0, 0, 0, 0, 0, 0, 0, 0, 0, 0, 0, 0, 0, 1, 1, 1, 1, 1, 1, 1, 1, 1, 1, 1, 1, 1, 1, 1, 1, 1, 1, 1, 1, 1, 1, 1, 1, 1, 1, 1, 1, 1, 1, 1, 1, 1, 1, 1, 1, 1, 1, 1, 1, 1, 1, 1, 1, 1, 1, 1, 1, 1, 1, 1, 1, 1, 1, 1, 1, 1, 1, 1, 1, 1, 1])
me_004.polygons.foreach_set('material_index', [0, 0, 0, 0, 0, 0, 0, 0, 0, 0, 0, 0, 0, 0, 1, 1, 1, 1, 1, 1, 1, 1, 1, 1, 1, 1, 1, 1, 1, 1, 1, 1, 1, 1, 1, 1, 1, 1, 1, 1, 1, 1, 1, 1, 1, 1, 1, 1, 1, 1, 1, 1, 1, 1, 1, 1, 1, 1, 1, 1, 1, 1, 1, 1, 1, 1, 1, 1, 1, 1, 1, 1, 1, 1, 1, 1])
_k = set([(16, 20), (16, 48), (17, 21), (17, 49), (18, 22), (18, 50), (19, 23), (19, 51), (20, 24), (21, 25), (22, 26), (23, 27), (24, 28), (25, 29), (26, 30), (27, 31), (28, 32), (29, 33), (30, 34), (31, 35), (32, 36), (33, 37), (34, 38), (35, 39), (36, 40), (37, 41), (38, 42), (39, 43), (40, 44), (41, 45), (42, 46), (43, 47), (44, 45), (44, 46), (45, 47), (46, 47), (48, 52), (49, 53), (50, 54), (51, 55), (52, 56), (53, 57), (54, 58), (55, 59), (56, 60), (57, 61), (58, 62), (59, 63), (60, 64), (61, 65), (62, 66), (63, 67), (64, 68), (65, 69), (66, 70), (67, 71), (68, 72), (69, 73), (70, 74), (71, 75), (72, 76), (73, 77), (74, 78), (75, 79), (76, 77), (76, 78), (77, 79), (78, 79)])
me_004.attributes.new('sharp_edge', 'BOOLEAN', 'EDGE').data.foreach_set('value', [ (min(e.vertices), max(e.vertices)) in _k for e in me_004.edges])
_uv = me_004.uv_layers.new(name='UVMap')
_uv.uv.foreach_set('vector', [0.9016, 0.2779, 0.7355, 0.2779, 0.7355, 0.00272, 0.9016, 0.00272, 0.7301, 0.00272, 0.7301, 0.369, 0.564, 0.369, 0.564, 0.00272, 0.1688, 0.7407, 0.00272, 0.7407, 0.00272, 0.3744, 0.1688, 0.3744, 0.754, 0.3744, 0.9201, 0.3744, 0.9201, 0.6496, 0.754, 0.6496, 0.00272, 0.369, 0.00272, 0.00272, 0.2779, 0.00272, 0.2779, 0.369, 0.4429, 0.7287, 0.4429, 0.3744, 0.593, 0.3744, 0.593, 0.7287, 0.5525, 0.363, 0.5525, 0.008724, 0.5585, 0.00272, 0.5585, 0.369, 0.2894, 0.008724, 0.2894, 0.363, 0.2834, 0.369, 0.2834, 0.00272, 0.5525, 0.008724, 0.2894, 0.008724, 0.2834, 0.00272, 0.5585, 0.00272, 0.2894, 0.363, 0.5525, 0.363, 0.5585, 0.369, 0.2834, 0.369, 0.4375, 0.3744, 0.4375, 0.7287, 0.1743, 0.7287, 0.1743, 0.3744, 0.754, 0.9182, 0.754, 0.655, 0.9041, 0.655, 0.9041, 0.9182, 0.5984, 0.7287, 0.5984, 0.3744, 0.7485, 0.3744, 0.7485, 0.7287, 0.1743, 0.9973, 0.1743, 0.7341, 0.3244, 0.7341, 0.3244, 0.9973, 0.3519, 0.1479, 0.3519, 0.82, 0.2119, 0.82, 0.2119, 0.1479, 0.07184, 0.164, 0.001837, 0.164, 0.004378, 0.1279, 0.07263, 0.1528, 0.4956, 0.04103, 0.4956, 0.7131, 0.3555, 0.7131, 0.3555, 0.04103, 0.2082, 0.164, 0.2082, 0.836, 0.1382, 0.836, 0.1382, 0.164, 0.4956, 0.02987, 0.3555, 0.02987, 0.3555, 0.01928, 0.4956, 0.01928, 0.4956, 0.04103, 0.3555, 0.04103, 0.3555, 0.02987, 0.4956, 0.02987, 0.2119, 0.82, 0.3519, 0.82, 0.3519, 0.856, 0.2119, 0.856, 0.2082, 0.164, 0.1382, 0.164, 0.1374, 0.1528, 0.2056, 0.1279, 0.1981, 0.09362, 0.1351, 0.1422, 0.1313, 0.1327, 0.1861, 0.06288, 0.2056, 0.1279, 0.1374, 0.1528, 0.1351, 0.1422, 0.1981, 0.09362, 0.2119, 0.856, 0.3519, 0.856, 0.3519, 0.8903, 0.2119, 0.8903, 0.07263, 0.1528, 0.004378, 0.1279, 0.01187, 0.09362, 0.07495, 0.1422, 0.07868, 0.1327, 0.02395, 0.06288, 0.03999, 0.03721, 0.08364, 0.1248, 0.2119, 0.8903, 0.3519, 0.8903, 0.3519, 0.9211, 0.2119, 0.9211, 0.07495, 0.1422, 0.01187, 0.09362, 0.02395, 0.06288, 0.07868, 0.1327, 0.4956, 0.01928, 0.3555, 0.01928, 0.3555, 0.009774, 0.4956, 0.009774, 0.17, 0.03721, 0.1264, 0.1248, 0.1204, 0.1188, 0.1508, 0.01789, 0.4956, 0.009774, 0.3555, 0.009774, 0.3555, 0.001837, 0.4956, 0.001837, 0.1861, 0.06288, 0.1313, 0.1327, 0.1264, 0.1248, 0.17, 0.03721, 0.2119, 0.9211, 0.3519, 0.9211, 0.3519, 0.9467, 0.2119, 0.9467, 0.1508, 0.01789, 0.1204, 0.1188, 0.1138, 0.1151, 0.1294, 0.005902, 0.2119, 0.9467, 0.3519, 0.9467, 0.3519, 0.9661, 0.2119, 0.9661, 0.08364, 0.1248, 0.03999, 0.03721, 0.0592, 0.01789, 0.08958, 0.1188, 0.5435, 0.5729, 0.5435, 0.4329, 0.5504, 0.4329, 0.5504, 0.5729, 0.0962, 0.1151, 0.08062, 0.005902, 0.1032, 0.001837, 0.1032, 0.1138, 0.5398, 0.2892, 0.5398, 0.4292, 0.5208, 0.4292, 0.5208, 0.2892, 0.08958, 0.1188, 0.0592, 0.01789, 0.08062, 0.005902, 0.0962, 0.1151, 0.5504, 0.5729, 0.5504, 0.4329, 0.5575, 0.4329, 0.5575, 0.5729, 0.4992, 0.1418, 0.4992, 0.001837, 0.6112, 0.001837, 0.6112, 0.1418, 0.5575, 0.5729, 0.5575, 0.4329, 0.5646, 0.4329, 0.5646, 0.5729, 0.1294, 0.005902, 0.1138, 0.1151, 0.1068, 0.1138, 0.1068, 0.001837, 0.5208, 0.2892, 0.5208, 0.4292, 0.4992, 0.4292, 0.4992, 0.2892, 0.07184, 0.836, 0.07263, 0.8472, 0.004378, 0.8721, 0.001837, 0.836, 0.07184, 0.164, 0.07184, 0.836, 0.001837, 0.836, 0.001837, 0.164, 0.4956, 0.7242, 0.4956, 0.7348, 0.3555, 0.7348, 0.3555, 0.7242, 0.4956, 0.7131, 0.4956, 0.7242, 0.3555, 0.7242, 0.3555, 0.7131, 0.2119, 0.1479, 0.2119, 0.1118, 0.3519, 0.1118, 0.3519, 0.1479, 0.2082, 0.836, 0.2056, 0.8721, 0.1374, 0.8472, 0.1382, 0.836, 0.1981, 0.9064, 0.1861, 0.9371, 0.1313, 0.8673, 0.1351, 0.8578, 0.2056, 0.8721, 0.1981, 0.9064, 0.1351, 0.8578, 0.1374, 0.8472, 0.2119, 0.1118, 0.2119, 0.07757, 0.3519, 0.07757, 0.3519, 0.1118, 0.07263, 0.8472, 0.07495, 0.8578, 0.01187, 0.9064, 0.004378, 0.8721, 0.07868, 0.8673, 0.08364, 0.8752, 0.03999, 0.9628, 0.02395, 0.9371, 0.2119, 0.07757, 0.2119, 0.04683, 0.3519, 0.04683, 0.3519, 0.07757, 0.07495, 0.8578, 0.07868, 0.8673, 0.02395, 0.9371, 0.01187, 0.9064, 0.4956, 0.7348, 0.4956, 0.7443, 0.3555, 0.7443, 0.3555, 0.7348, 0.17, 0.9628, 0.1508, 0.9821, 0.1204, 0.8812, 0.1264, 0.8752, 0.4956, 0.7443, 0.4956, 0.7523, 0.3555, 0.7523, 0.3555, 0.7443, 0.1861, 0.9371, 0.17, 0.9628, 0.1264, 0.8752, 0.1313, 0.8673, 0.2119, 0.04683, 0.2119, 0.02115, 0.3519, 0.02115, 0.3519, 0.04683, 0.1508, 0.9821, 0.1294, 0.9941, 0.1138, 0.8849, 0.1204, 0.8812, 0.2119, 0.02115, 0.2119, 0.001837, 0.3519, 0.001837, 0.3519, 0.02115, 0.08364, 0.8752, 0.08958, 0.8812, 0.0592, 0.9821, 0.03999, 0.9628, 0.5646, 0.4292, 0.5577, 0.4292, 0.5577, 0.2892, 0.5646, 0.2892, 0.0962, 0.8849, 0.1032, 0.8862, 0.1032, 0.9982, 0.08062, 0.9941, 0.4992, 0.4329, 0.5183, 0.4329, 0.5183, 0.5729, 0.4992, 0.5729, 0.08958, 0.8812, 0.0962, 0.8849, 0.08062, 0.9941, 0.0592, 0.9821, 0.5577, 0.4292, 0.5506, 0.4292, 0.5506, 0.2892, 0.5577, 0.2892, 0.6112, 0.2855, 0.4992, 0.2855, 0.4992, 0.1455, 0.6112, 0.1455, 0.5506, 0.4292, 0.5435, 0.4292, 0.5435, 0.2892, 0.5506, 0.2892, 0.1294, 0.9941, 0.1068, 0.9982, 0.1068, 0.8862, 0.1138, 0.8849, 0.5183, 0.4329, 0.5398, 0.4329, 0.5398, 0.5729, 0.5183, 0.5729])
me_004.materials.append(mat_wood)
me_004.materials.append(mat_black_plastic)
me_004.update()
me_005 = bpy.data.meshes.new('Куб.005')
me_005.from_pydata([(1.375, -0.915, -0.415), (1.345, -0.885, 0.415), (1.375, 0.915, -0.415), (1.345, 0.885, 0.415), (-5.96e-08, -0.915, -0.415), (0.03, -0.885, 0.415), (-5.96e-08, 0.915, -0.415), (0.03, 0.885, 0.415), (1.375, -0.915, 0.415), (1.375, 0.915, 0.415), (-5.96e-08, -0.915, 0.415), (-5.96e-08, 0.915, 0.415), (1.345, -0.885, -0.335), (1.345, 0.885, -0.335), (0.03, -0.885, -0.335), (0.03, 0.885, -0.335), (-0.05066, -0.168, -0.035), (-0.05066, -0.168, 0.035), (-0.01566, -0.168, -0.035), (-0.01566, -0.168, 0.035), (-0.04939, -0.186, -0.035), (-0.04939, -0.186, 0.035), (-0.01527, -0.1736, -0.035), (-0.01527, -0.1736, 0.035), (-0.04565, -0.2032, -0.035), (-0.04565, -0.2032, 0.035), (-0.01411, -0.1789, -0.035), (-0.01411, -0.1789, 0.035), (-0.03961, -0.2185, -0.035), (-0.03961, -0.2185, 0.035), (-0.01225, -0.1836, -0.035), (-0.01225, -0.1836, 0.035), (-0.03159, -0.2314, -0.035), (-0.03159, -0.2314, 0.035), (-0.009766, -0.1876, -0.035), (-0.009766, -0.1876, 0.035), (-0.02198, -0.241, -0.035), (-0.02198, -0.241, 0.035), (-0.006796, -0.1906, -0.035), (-0.006796, -0.1906, 0.035), (-0.01127, -0.247, -0.035), (-0.01127, -0.247, 0.035), (-0.003485, -0.1924, -0.035), (-0.003485, -0.1924, 0.035), (5.96e-08, -0.2491, -0.035), (5.96e-08, -0.2491, 0.035), (5.96e-08, -0.1931, -0.035), (5.96e-08, -0.1931, 0.035), (-0.05066, 0.168, -0.035), (-0.05066, 0.168, 0.035), (-0.01566, 0.168, -0.035), (-0.01566, 0.168, 0.035), (-0.04939, 0.186, -0.035), (-0.04939, 0.186, 0.035), (-0.01527, 0.1736, -0.035), (-0.01527, 0.1736, 0.035), (-0.04565, 0.2032, -0.035), (-0.04565, 0.2032, 0.035), (-0.01411, 0.1789, -0.035), (-0.01411, 0.1789, 0.035), (-0.03961, 0.2185, -0.035), (-0.03961, 0.2185, 0.035), (-0.01225, 0.1836, -0.035), (-0.01225, 0.1836, 0.035), (-0.03159, 0.2314, -0.035), (-0.03159, 0.2314, 0.035), (-0.009766, 0.1876, -0.035), (-0.009766, 0.1876, 0.035), (-0.02198, 0.241, -0.035), (-0.02198, 0.241, 0.035), (-0.006796, 0.1906, -0.035), (-0.006796, 0.1906, 0.035), (-0.01127, 0.247, -0.035), (-0.01127, 0.247, 0.035), (-0.003485, 0.1924, -0.035), (-0.003485, 0.1924, 0.035), (5.96e-08, 0.2491, -0.035), (5.96e-08, 0.2491, 0.035), (5.96e-08, 0.1931, -0.035), (5.96e-08, 0.1931, 0.035)], [], [(0, 8, 10, 4), (0, 2, 9, 8), (4, 10, 11, 6), (9, 2, 6, 11), (2, 0, 4, 6), (7, 5, 14, 15), (3, 1, 8, 9), (5, 7, 11, 10), (1, 5, 10, 8), (7, 3, 9, 11), (12, 13, 15, 14), (5, 1, 12, 14), (1, 3, 13, 12), (3, 7, 15, 13), (48, 16, 17, 49), (19, 17, 21, 23), (18, 50, 51, 19), (16, 48, 50, 18), (22, 23, 27, 26), (18, 19, 23, 22), (17, 16, 20, 21), (16, 18, 22, 20), (24, 26, 30, 28), (20, 22, 26, 24), (21, 20, 24, 25), (23, 21, 25, 27), (31, 29, 33, 35), (25, 24, 28, 29), (27, 25, 29, 31), (26, 27, 31, 30), (32, 34, 38, 36), (30, 31, 35, 34), (28, 30, 34, 32), (29, 28, 32, 33), (36, 38, 42, 40), (33, 32, 36, 37), (35, 33, 37, 39), (34, 35, 39, 38), (43, 41, 45, 47), (37, 36, 40, 41), (39, 37, 41, 43), (38, 39, 43, 42), (46, 47, 45, 44), (42, 43, 47, 46), (40, 42, 46, 44), (41, 40, 44, 45), (51, 55, 53, 49), (19, 51, 49, 17), (54, 58, 59, 55), (50, 54, 55, 51), (49, 53, 52, 48), (48, 52, 54, 50), (56, 60, 62, 58), (52, 56, 58, 54), (53, 57, 56, 52), (55, 59, 57, 53), (63, 67, 65, 61), (57, 61, 60, 56), (59, 63, 61, 57), (58, 62, 63, 59), (64, 68, 70, 66), (62, 66, 67, 63), (60, 64, 66, 62), (61, 65, 64, 60), (68, 72, 74, 70), (65, 69, 68, 64), (67, 71, 69, 65), (66, 70, 71, 67), (75, 79, 77, 73), (69, 73, 72, 68), (71, 75, 73, 69), (70, 74, 75, 71), (78, 76, 77, 79), (74, 78, 79, 75), (72, 76, 78, 74), (73, 77, 76, 72)])
me_005.polygons.foreach_set('use_smooth', [True] * 76)
me_005.polygons.foreach_set('material_index', [0, 0, 0, 0, 0, 0, 0, 0, 0, 0, 0, 0, 0, 0, 1, 1, 1, 1, 1, 1, 1, 1, 1, 1, 1, 1, 1, 1, 1, 1, 1, 1, 1, 1, 1, 1, 1, 1, 1, 1, 1, 1, 1, 1, 1, 1, 1, 1, 1, 1, 1, 1, 1, 1, 1, 1, 1, 1, 1, 1, 1, 1, 1, 1, 1, 1, 1, 1, 1, 1, 1, 1, 1, 1, 1, 1])
_k = set([(0, 2), (0, 4), (0, 8), (1, 3), (1, 5), (1, 12), (2, 6), (2, 9), (3, 7), (3, 13), (4, 6), (4, 10), (5, 7), (5, 14), (6, 11), (7, 15), (8, 9), (8, 10), (9, 11), (10, 11), (12, 13), (12, 14), (13, 15), (14, 15), (16, 20), (16, 48), (17, 21), (17, 49), (18, 22), (18, 50), (19, 23), (19, 51), (20, 24), (21, 25), (22, 26), (23, 27), (24, 28), (25, 29), (26, 30), (27, 31), (28, 32), (29, 33), (30, 34), (31, 35), (32, 36), (33, 37), (34, 38), (35, 39), (36, 40), (37, 41), (38, 42), (39, 43), (40, 44), (41, 45), (42, 46), (43, 47), (44, 45), (44, 46), (45, 47), (46, 47), (48, 52), (49, 53), (50, 54), (51, 55), (52, 56), (53, 57), (54, 58), (55, 59), (56, 60), (57, 61), (58, 62), (59, 63), (60, 64), (61, 65), (62, 66), (63, 67), (64, 68), (65, 69), (66, 70), (67, 71), (68, 72), (69, 73), (70, 74), (71, 75), (72, 76), (73, 77), (74, 78), (75, 79), (76, 77), (76, 78), (77, 79), (78, 79)])
me_005.attributes.new('sharp_edge', 'BOOLEAN', 'EDGE').data.foreach_set('value', [ (min(e.vertices), max(e.vertices)) in _k for e in me_005.edges])
_uv = me_005.uv_layers.new(name='UVMap')
_uv.uv.foreach_set('vector', [0.9016, 0.2779, 0.7355, 0.2779, 0.7355, 0.00272, 0.9016, 0.00272, 0.7301, 0.00272, 0.7301, 0.369, 0.564, 0.369, 0.564, 0.00272, 0.1688, 0.7407, 0.00272, 0.7407, 0.00272, 0.3744, 0.1688, 0.3744, 0.754, 0.3744, 0.9201, 0.3744, 0.9201, 0.6496, 0.754, 0.6496, 0.00272, 0.369, 0.00272, 0.00272, 0.2779, 0.00272, 0.2779, 0.369, 0.4429, 0.7287, 0.4429, 0.3744, 0.593, 0.3744, 0.593, 0.7287, 0.5525, 0.363, 0.5525, 0.008724, 0.5585, 0.00272, 0.5585, 0.369, 0.2894, 0.008724, 0.2894, 0.363, 0.2834, 0.369, 0.2834, 0.00272, 0.5525, 0.008724, 0.2894, 0.008724, 0.2834, 0.00272, 0.5585, 0.00272, 0.2894, 0.363, 0.5525, 0.363, 0.5585, 0.369, 0.2834, 0.369, 0.4375, 0.3744, 0.4375, 0.7287, 0.1743, 0.7287, 0.1743, 0.3744, 0.754, 0.9182, 0.754, 0.655, 0.9041, 0.655, 0.9041, 0.9182, 0.5984, 0.7287, 0.5984, 0.3744, 0.7485, 0.3744, 0.7485, 0.7287, 0.1743, 0.9973, 0.1743, 0.7341, 0.3244, 0.7341, 0.3244, 0.9973, 0.3519, 0.1479, 0.3519, 0.82, 0.2119, 0.82, 0.2119, 0.1479, 0.07184, 0.164, 0.001837, 0.164, 0.004378, 0.1279, 0.07263, 0.1528, 0.4956, 0.04103, 0.4956, 0.7131, 0.3555, 0.7131, 0.3555, 0.04103, 0.2082, 0.164, 0.2082, 0.836, 0.1382, 0.836, 0.1382, 0.164, 0.4956, 0.02987, 0.3555, 0.02987, 0.3555, 0.01928, 0.4956, 0.01928, 0.4956, 0.04103, 0.3555, 0.04103, 0.3555, 0.02987, 0.4956, 0.02987, 0.2119, 0.82, 0.3519, 0.82, 0.3519, 0.856, 0.2119, 0.856, 0.2082, 0.164, 0.1382, 0.164, 0.1374, 0.1528, 0.2056, 0.1279, 0.1981, 0.09362, 0.1351, 0.1422, 0.1313, 0.1327, 0.1861, 0.06288, 0.2056, 0.1279, 0.1374, 0.1528, 0.1351, 0.1422, 0.1981, 0.09362, 0.2119, 0.856, 0.3519, 0.856, 0.3519, 0.8903, 0.2119, 0.8903, 0.07263, 0.1528, 0.004378, 0.1279, 0.01187, 0.09362, 0.07495, 0.1422, 0.07868, 0.1327, 0.02395, 0.06288, 0.03999, 0.03721, 0.08364, 0.1248, 0.2119, 0.8903, 0.3519, 0.8903, 0.3519, 0.9211, 0.2119, 0.9211, 0.07495, 0.1422, 0.01187, 0.09362, 0.02395, 0.06288, 0.07868, 0.1327, 0.4956, 0.01928, 0.3555, 0.01928, 0.3555, 0.009774, 0.4956, 0.009774, 0.17, 0.03721, 0.1264, 0.1248, 0.1204, 0.1188, 0.1508, 0.01789, 0.4956, 0.009774, 0.3555, 0.009774, 0.3555, 0.001837, 0.4956, 0.001837, 0.1861, 0.06288, 0.1313, 0.1327, 0.1264, 0.1248, 0.17, 0.03721, 0.2119, 0.9211, 0.3519, 0.9211, 0.3519, 0.9467, 0.2119, 0.9467, 0.1508, 0.01789, 0.1204, 0.1188, 0.1138, 0.1151, 0.1294, 0.005902, 0.2119, 0.9467, 0.3519, 0.9467, 0.3519, 0.9661, 0.2119, 0.9661, 0.08364, 0.1248, 0.03999, 0.03721, 0.0592, 0.01789, 0.08958, 0.1188, 0.5435, 0.5729, 0.5435, 0.4329, 0.5504, 0.4329, 0.5504, 0.5729, 0.0962, 0.1151, 0.08062, 0.005902, 0.1032, 0.001837, 0.1032, 0.1138, 0.5398, 0.2892, 0.5398, 0.4292, 0.5208, 0.4292, 0.5208, 0.2892, 0.08958, 0.1188, 0.0592, 0.01789, 0.08062, 0.005902, 0.0962, 0.1151, 0.5504, 0.5729, 0.5504, 0.4329, 0.5575, 0.4329, 0.5575, 0.5729, 0.4992, 0.1418, 0.4992, 0.001837, 0.6112, 0.001837, 0.6112, 0.1418, 0.5575, 0.5729, 0.5575, 0.4329, 0.5646, 0.4329, 0.5646, 0.5729, 0.1294, 0.005902, 0.1138, 0.1151, 0.1068, 0.1138, 0.1068, 0.001837, 0.5208, 0.2892, 0.5208, 0.4292, 0.4992, 0.4292, 0.4992, 0.2892, 0.07184, 0.836, 0.07263, 0.8472, 0.004378, 0.8721, 0.001837, 0.836, 0.07184, 0.164, 0.07184, 0.836, 0.001837, 0.836, 0.001837, 0.164, 0.4956, 0.7242, 0.4956, 0.7348, 0.3555, 0.7348, 0.3555, 0.7242, 0.4956, 0.7131, 0.4956, 0.7242, 0.3555, 0.7242, 0.3555, 0.7131, 0.2119, 0.1479, 0.2119, 0.1118, 0.3519, 0.1118, 0.3519, 0.1479, 0.2082, 0.836, 0.2056, 0.8721, 0.1374, 0.8472, 0.1382, 0.836, 0.1981, 0.9064, 0.1861, 0.9371, 0.1313, 0.8673, 0.1351, 0.8578, 0.2056, 0.8721, 0.1981, 0.9064, 0.1351, 0.8578, 0.1374, 0.8472, 0.2119, 0.1118, 0.2119, 0.07757, 0.3519, 0.07757, 0.3519, 0.1118, 0.07263, 0.8472, 0.07495, 0.8578, 0.01187, 0.9064, 0.004378, 0.8721, 0.07868, 0.8673, 0.08364, 0.8752, 0.03999, 0.9628, 0.02395, 0.9371, 0.2119, 0.07757, 0.2119, 0.04683, 0.3519, 0.04683, 0.3519, 0.07757, 0.07495, 0.8578, 0.07868, 0.8673, 0.02395, 0.9371, 0.01187, 0.9064, 0.4956, 0.7348, 0.4956, 0.7443, 0.3555, 0.7443, 0.3555, 0.7348, 0.17, 0.9628, 0.1508, 0.9821, 0.1204, 0.8812, 0.1264, 0.8752, 0.4956, 0.7443, 0.4956, 0.7523, 0.3555, 0.7523, 0.3555, 0.7443, 0.1861, 0.9371, 0.17, 0.9628, 0.1264, 0.8752, 0.1313, 0.8673, 0.2119, 0.04683, 0.2119, 0.02115, 0.3519, 0.02115, 0.3519, 0.04683, 0.1508, 0.9821, 0.1294, 0.9941, 0.1138, 0.8849, 0.1204, 0.8812, 0.2119, 0.02115, 0.2119, 0.001837, 0.3519, 0.001837, 0.3519, 0.02115, 0.08364, 0.8752, 0.08958, 0.8812, 0.0592, 0.9821, 0.03999, 0.9628, 0.5646, 0.4292, 0.5577, 0.4292, 0.5577, 0.2892, 0.5646, 0.2892, 0.0962, 0.8849, 0.1032, 0.8862, 0.1032, 0.9982, 0.08062, 0.9941, 0.4992, 0.4329, 0.5183, 0.4329, 0.5183, 0.5729, 0.4992, 0.5729, 0.08958, 0.8812, 0.0962, 0.8849, 0.08062, 0.9941, 0.0592, 0.9821, 0.5577, 0.4292, 0.5506, 0.4292, 0.5506, 0.2892, 0.5577, 0.2892, 0.6112, 0.2855, 0.4992, 0.2855, 0.4992, 0.1455, 0.6112, 0.1455, 0.5506, 0.4292, 0.5435, 0.4292, 0.5435, 0.2892, 0.5506, 0.2892, 0.1294, 0.9941, 0.1068, 0.9982, 0.1068, 0.8862, 0.1138, 0.8849, 0.5183, 0.4329, 0.5398, 0.4329, 0.5398, 0.5729, 0.5183, 0.5729])
me_005.materials.append(mat_wood)
me_005.materials.append(mat_black_plastic)
me_005.update()

# ---- objects
ob_office_table = bpy.data.objects.new('office_table', me_cube)
ob_latch_2 = bpy.data.objects.new('latch_2', me_004)
ob_latch_1 = bpy.data.objects.new('latch_1', me_005)
ob_office_table_1 = bpy.data.objects.new('Office_table', None)

# ---- transforms, parenting, visibility, modifiers, constraints
ob_office_table.parent = ob_office_table_1
ob_office_table.location = (1.118e-08, 4.222e-08, -1.192e-07)
ob_office_table.delta_scale = (0.6, 1.0, 0.45)
ob_office_table.lock_rotations_4d = False
ob_office_table.empty_display_type = 'ARROWS'
ob_office_table.lineart.crease_threshold = 0.0
ob_latch_2.parent = ob_office_table_1
ob_latch_2.location = (-0.5, 0.6, 0.55)
ob_latch_2.delta_scale = (0.4, 0.25, 0.2)
ob_latch_1.parent = ob_office_table_1
ob_latch_1.location = (-0.5, 0.6, 0.75)
ob_latch_1.delta_scale = (0.4, 0.25, 0.2)
ob_office_table_1.location = (1.118e-08, 4.222e-08, -5.96e-08)
ob_office_table_1.empty_display_size = 1.5

# ---- collection membership
scene.collection.objects.link(ob_office_table)
scene.collection.objects.link(ob_latch_2)
scene.collection.objects.link(ob_latch_1)
scene.collection.objects.link(ob_office_table_1)

# ---- scene / render settings (as saved in the file)
scene.frame_start = 1; scene.frame_end = 250; scene.frame_set(13)
scene.render.engine = 'BLENDER_EEVEE_NEXT'
bpy.context.view_layer.update()

# ---- added for rendering (the .blend has no active camera and no usable light): camera, sun
cam_auto = bpy.data.cameras.new('AutoCamera')
cam_auto.lens = 50.0
cam_auto.sensor_width = 36.0
cam_auto.clip_end = 1000.0
ob_auto_camera = bpy.data.objects.new('AutoCamera', cam_auto)
scene.collection.objects.link(ob_auto_camera)
ob_auto_camera.location = (2.30646, -2.76776, 2.28517)
ob_auto_camera.rotation_euler = (1.09748, -7.21219e-08, 0.694738)
scene.camera = ob_auto_camera
light_auto_sun = bpy.data.lights.new('AutoSun', 'SUN')
light_auto_sun.energy = 3.0
light_auto_sun.angle = 0.0523599
ob_auto_sun = bpy.data.objects.new('AutoSun', light_auto_sun)
scene.collection.objects.link(ob_auto_sun)
ob_auto_sun.rotation_euler = (0.872665, 0.174533, 0.523599)
bpy.context.view_layer.update()
